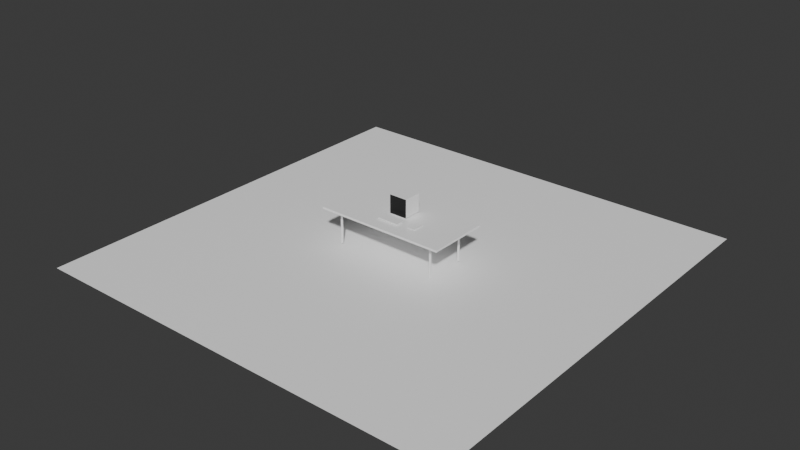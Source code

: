 # Source: scene.blend  (saved by Blender 4.5.90; exported with 4.5.12 LTS)
import bpy
from mathutils import Matrix  # noqa: F401  (used for matrix-valued properties, if any)

bpy.ops.wm.read_factory_settings(use_empty=True)
scene = bpy.context.scene
scene.name = 'Scene'

# ---- collections
col_collection = bpy.data.collections.new('Collection'); scene.collection.children.link(col_collection)

# ---- materials (node trees are filled in below, after node groups)
mat_white = bpy.data.materials.new('white')
mat_black = bpy.data.materials.new('black')

# ---- material node trees
mat_white.use_nodes = True; mat_white.node_tree.nodes.clear()
_N = mat_white.node_tree.nodes; _L = mat_white.node_tree.links
n0 = _N.new('ShaderNodeBsdfPrincipled'); n0.name = '原理化 BSDF'; n0.location = (-200, 100)
n0.inputs[0].default_value = (1.0, 1.0, 1.0, 1.0)
n1 = _N.new('ShaderNodeOutputMaterial'); n1.name = '材质输出'; n1.location = (200, 100)
_L.new(n0.outputs[0], n1.inputs[0])
n1.is_active_output = True
mat_black.use_nodes = True; mat_black.node_tree.nodes.clear()
_N = mat_black.node_tree.nodes; _L = mat_black.node_tree.links
n0 = _N.new('ShaderNodeBsdfPrincipled'); n0.name = '原理化 BSDF'; n0.location = (-200, 100)
n0.inputs[0].default_value = (0.0, 0.0, 0.0, 1.0)
n1 = _N.new('ShaderNodeOutputMaterial'); n1.name = '材质输出'; n1.location = (200, 100)
_L.new(n0.outputs[0], n1.inputs[0])
n1.is_active_output = True

# ---- world
world_world = bpy.data.worlds.new('World'); scene.world = world_world
world_world.use_nodes = True; world_world.node_tree.nodes.clear()
_N = world_world.node_tree.nodes; _L = world_world.node_tree.links
n0 = _N.new('ShaderNodeOutputWorld'); n0.name = 'World Output'; n0.location = (200, 100)
n1 = _N.new('ShaderNodeBackground'); n1.name = 'Background'; n1.location = (-200, 100)
n1.inputs[0].default_value = (0.05088, 0.05088, 0.05088, 1.0)
_L.new(n1.outputs[0], n0.inputs[0])
n0.is_active_output = True
world_world.color = (0.05088, 0.05088, 0.05088)
world_world.sun_shadow_jitter_overblur = 0.0

# ---- meshes
me_x = bpy.data.meshes.new('立方体')
me_x.from_pydata([(-1.289, -2.697, 0.5633), (-0.8662, -2.157, -0.866), (-1.289, -2.697, 0.6476), (-1.289, 2.713, 0.5633), (-0.8662, -2.098, -0.866), (-1.289, 2.713, 0.6476), (1.261, -2.697, 0.5633), (-0.8069, -2.157, -0.866), (1.261, -2.697, 0.6476), (1.261, 2.713, 0.5633), (-0.8069, -2.098, -0.866), (1.261, 2.713, 0.6476), (-0.8662, 2.094, -0.866), (-0.8662, 2.153, -0.866), (-0.8069, 2.094, -0.866), (-0.8069, 2.153, -0.866), (0.8138, -2.157, -0.866), (0.8138, -2.098, -0.866), (0.8731, -2.157, -0.866), (0.8731, -2.098, -0.866), (0.8138, 2.094, -0.866), (0.8138, 2.153, -0.866), (0.8731, 2.094, -0.866), (0.8731, 2.153, -0.866), (-0.8662, 2.094, 0.5633), (-0.8662, 2.153, 0.5633), (-0.8069, 2.094, 0.5633), (-0.8069, 2.153, 0.5633), (0.8138, 2.094, 0.5633), (0.8138, 2.153, 0.5633), (0.8731, 2.094, 0.5633), (0.8731, 2.153, 0.5633), (-0.8662, -2.157, 0.5633), (-0.8069, -2.157, 0.5633), (-0.8662, -2.098, 0.5633), (0.8138, -2.157, 0.5633), (0.8138, -2.098, 0.5633), (-0.8069, -2.098, 0.5633), (0.8731, -2.098, 0.5633), (0.8731, -2.157, 0.5633)], [], [(0, 2, 5, 3), (3, 5, 11, 9), (9, 11, 8, 6), (6, 8, 2, 0), (3, 9, 31, 29, 28, 26, 27, 25), (9, 6, 39, 38, 36, 35, 33, 37, 34, 32, 0, 3, 25, 24, 26, 28, 30, 31), (6, 0, 32, 33, 35, 39), (11, 5, 2, 8), (4, 1, 32, 34), (10, 4, 34, 37), (33, 7, 10, 37), (32, 1, 7, 33), (4, 10, 7, 1), (13, 12, 24, 25), (15, 13, 25, 27), (26, 14, 15, 27), (24, 12, 14, 26), (13, 15, 14, 12), (17, 16, 35, 36), (19, 17, 36, 38), (39, 18, 19, 38), (35, 16, 18, 39), (17, 19, 18, 16), (21, 20, 28, 29), (23, 21, 29, 31), (30, 22, 23, 31), (28, 20, 22, 30), (21, 23, 22, 20)])
_uv = me_x.uv_layers.new(name='UV贴图')
_uv.uv.foreach_set('vector', [0.375, 0.0, 0.625, 0.0, 0.625, 0.25, 0.375, 0.25, 0.375, 0.25, 0.625, 0.25, 0.625, 0.5, 0.375, 0.5, 0.375, 0.5, 0.625, 0.5, 0.625, 0.75, 0.375, 0.75, 0.375, 0.75, 0.625, 0.75, 0.625, 1.0, 0.375, 1.0, 0.125, 0.5, 0.375, 0.5, 0.3369, 0.5259, 0.3311, 0.5259, 0.3311, 0.5286, 0.1723, 0.5286, 0.1723, 0.5259, 0.1664, 0.5259, 0.375, 0.5, 0.375, 0.75, 0.3369, 0.725, 0.3369, 0.7223, 0.3311, 0.7223, 0.3311, 0.725, 0.1723, 0.725, 0.1723, 0.7223, 0.1664, 0.7223, 0.1664, 0.725, 0.125, 0.75, 0.125, 0.5, 0.1664, 0.5259, 0.1664, 0.5286, 0.1723, 0.5286, 0.3311, 0.5286, 0.3369, 0.5286, 0.3369, 0.5259, 0.375, 0.75, 0.125, 0.75, 0.1664, 0.725, 0.1723, 0.725, 0.3311, 0.725, 0.3369, 0.725, 0.625, 0.5, 0.875, 0.5, 0.875, 0.75, 0.625, 0.75, 0.375, 0.25, 0.375, 0.0, 0.613, 0.0, 0.613, 0.25, 0.375, 0.5, 0.375, 0.25, 0.613, 0.25, 0.613, 0.5, 0.613, 0.75, 0.375, 0.75, 0.375, 0.5, 0.613, 0.5, 0.613, 1.0, 0.375, 1.0, 0.375, 0.75, 0.613, 0.75, 0.125, 0.5, 0.375, 0.5, 0.375, 0.75, 0.125, 0.75, 0.375, 0.25, 0.375, 0.0, 0.613, 0.0, 0.613, 0.25, 0.375, 0.5, 0.375, 0.25, 0.613, 0.25, 0.613, 0.5, 0.613, 0.75, 0.375, 0.75, 0.375, 0.5, 0.613, 0.5, 0.613, 1.0, 0.375, 1.0, 0.375, 0.75, 0.613, 0.75, 0.125, 0.5, 0.375, 0.5, 0.375, 0.75, 0.125, 0.75, 0.375, 0.25, 0.375, 0.0, 0.613, 0.0, 0.613, 0.25, 0.375, 0.5, 0.375, 0.25, 0.613, 0.25, 0.613, 0.5, 0.613, 0.75, 0.375, 0.75, 0.375, 0.5, 0.613, 0.5, 0.613, 1.0, 0.375, 1.0, 0.375, 0.75, 0.613, 0.75, 0.125, 0.5, 0.375, 0.5, 0.375, 0.75, 0.125, 0.75, 0.375, 0.25, 0.375, 0.0, 0.613, 0.0, 0.613, 0.25, 0.375, 0.5, 0.375, 0.25, 0.613, 0.25, 0.613, 0.5, 0.613, 0.75, 0.375, 0.75, 0.375, 0.5, 0.613, 0.5, 0.613, 1.0, 0.375, 1.0, 0.375, 0.75, 0.613, 0.75, 0.125, 0.5, 0.375, 0.5, 0.375, 0.75, 0.125, 0.75])
me_x.materials.append(mat_white)
me_x.update()
me_x_1 = bpy.data.meshes.new('平面')
me_x_1.from_pydata([(-8.928, -8.928, 0.0), (8.928, -8.928, 0.0), (-8.928, 8.928, 0.0), (8.928, 8.928, 0.0)], [], [(0, 1, 3, 2)])
_uv = me_x_1.uv_layers.new(name='UV贴图')
_uv.uv.foreach_set('vector', [0.0, 0.0, 1.0, 0.0, 1.0, 1.0, 0.0, 1.0])
me_x_1.materials.append(mat_white)
me_x_1.update()
me_002 = bpy.data.meshes.new('立方体.002')
me_002.from_pydata([(-0.3772, -0.3772, -0.3772), (-0.3772, -0.3772, 0.3772), (-0.3772, 0.3772, -0.3772), (-0.3772, 0.3772, 0.3772), (0.3772, -0.3772, -0.3772), (0.3772, -0.3772, 0.3772), (0.3772, 0.3772, -0.3772), (0.3772, 0.3772, 0.3772)], [], [(0, 1, 3, 2), (2, 3, 7, 6), (6, 7, 5, 4), (4, 5, 1, 0), (2, 6, 4, 0), (7, 3, 1, 5)])
me_002.polygons.foreach_set('material_index', [0, 0, 1, 0, 0, 0])
_uv = me_002.uv_layers.new(name='UV贴图')
_uv.uv.foreach_set('vector', [0.375, 0.0, 0.625, 0.0, 0.625, 0.25, 0.375, 0.25, 0.375, 0.25, 0.625, 0.25, 0.625, 0.5, 0.375, 0.5, 0.375, 0.5, 0.625, 0.5, 0.625, 0.75, 0.375, 0.75, 0.375, 0.75, 0.625, 0.75, 0.625, 1.0, 0.375, 1.0, 0.125, 0.5, 0.375, 0.5, 0.375, 0.75, 0.125, 0.75, 0.625, 0.5, 0.875, 0.5, 0.875, 0.75, 0.625, 0.75])
me_002.materials.append(mat_white)
me_002.materials.append(mat_black)
me_002.update()
me_003 = bpy.data.meshes.new('立方体.003')
me_003.from_pydata([(-0.1552, -0.4433, -0.02034), (-0.1552, -0.4433, 0.02034), (-0.1552, 0.4433, -0.02034), (-0.1552, 0.4433, 0.02034), (0.1552, -0.4433, -0.02034), (0.1552, -0.4433, 0.02034), (0.1552, 0.4433, -0.02034), (0.1552, 0.4433, 0.02034)], [], [(0, 1, 3, 2), (2, 3, 7, 6), (6, 7, 5, 4), (4, 5, 1, 0), (2, 6, 4, 0), (7, 3, 1, 5)])
_uv = me_003.uv_layers.new(name='UV贴图')
_uv.uv.foreach_set('vector', [0.375, 0.0, 0.625, 0.0, 0.625, 0.25, 0.375, 0.25, 0.375, 0.25, 0.625, 0.25, 0.625, 0.5, 0.375, 0.5, 0.375, 0.5, 0.625, 0.5, 0.625, 0.75, 0.375, 0.75, 0.375, 0.75, 0.625, 0.75, 0.625, 1.0, 0.375, 1.0, 0.125, 0.5, 0.375, 0.5, 0.375, 0.75, 0.125, 0.75, 0.625, 0.5, 0.875, 0.5, 0.875, 0.75, 0.625, 0.75])
me_003.materials.append(mat_white)
me_003.update()
me_004 = bpy.data.meshes.new('立方体.004')
me_004.from_pydata([(-0.245, -0.1691, 0.008987), (-0.245, -0.1691, -0.008987), (-0.245, 0.1691, 0.008987), (-0.245, 0.1691, -0.008987), (0.245, -0.1691, 0.008987), (0.245, -0.1691, -0.008987), (0.245, 0.1691, 0.008987), (0.245, 0.1691, -0.008987)], [], [(0, 2, 3, 1), (2, 6, 7, 3), (6, 4, 5, 7), (4, 0, 1, 5), (2, 0, 4, 6), (7, 5, 1, 3)])
_uv = me_004.uv_layers.new(name='UV贴图')
_uv.uv.foreach_set('vector', [0.375, 0.0, 0.375, 0.25, 0.625, 0.25, 0.625, 0.0, 0.375, 0.25, 0.375, 0.5, 0.625, 0.5, 0.625, 0.25, 0.375, 0.5, 0.375, 0.75, 0.625, 0.75, 0.625, 0.5, 0.375, 0.75, 0.375, 1.0, 0.625, 1.0, 0.625, 0.75, 0.125, 0.5, 0.125, 0.75, 0.375, 0.75, 0.375, 0.5, 0.625, 0.5, 0.625, 0.75, 0.875, 0.75, 0.875, 0.5])
me_004.materials.append(mat_white)
me_004.update()

# ---- objects
ob_desk = bpy.data.objects.new('desk', me_x)
ob_ground = bpy.data.objects.new('ground', me_x_1)
ob_monitor = bpy.data.objects.new('monitor', me_002)
ob_keyboard = bpy.data.objects.new('keyboard', me_003)
ob_paper = bpy.data.objects.new('paper', me_004)

# ---- transforms, parenting, visibility, modifiers, constraints
ob_desk.location = (-0.0867, 0.3267, 5.96e-08)
ob_desk.rotation_euler = (0.0, -0.0, -1.571)
ob_desk.delta_location = (0.0138, -0.00823, 0.9277)
ob_ground.location = (-0.06468, 0.3323, 3.576e-07)
ob_ground.rotation_euler = (0.0, -0.0, -1.571)
ob_monitor.location = (0.1988, 0.5958, 0.0)
ob_monitor.rotation_euler = (0.0, -0.0, -1.571)
ob_monitor.delta_location = (-0.2635, 0.0, 2.001)
ob_keyboard.location = (-0.6233, -0.2263, 0.0)
ob_keyboard.rotation_euler = (0.0, -0.0, -1.571)
ob_keyboard.delta_location = (0.5586, 0.0, 1.615)
ob_paper.location = (0.5758, -1.028, 0.0)
ob_paper.rotation_euler = (0.0, -0.0, -1.571)
ob_paper.delta_location = (0.3601, 1.001, 1.604)

# ---- collection membership
col_collection.objects.link(ob_desk)
col_collection.objects.link(ob_ground)
col_collection.objects.link(ob_monitor)
col_collection.objects.link(ob_keyboard)
col_collection.objects.link(ob_paper)

# ---- scene / render settings (as saved in the file)
scene.frame_start = 1; scene.frame_end = 250; scene.frame_set(1)
scene.render.engine = 'BLENDER_EEVEE_NEXT'
bpy.context.view_layer.update()

# ---- added for rendering (the .blend has no active camera and no usable light): camera, sun
cam_auto = bpy.data.cameras.new('AutoCamera')
cam_auto.lens = 50.0
cam_auto.sensor_width = 36.0
cam_auto.clip_end = 1000.0
ob_auto_camera = bpy.data.objects.new('AutoCamera', cam_auto)
scene.collection.objects.link(ob_auto_camera)
ob_auto_camera.location = (23.4017, -27.8274, 19.9624)
ob_auto_camera.rotation_euler = (1.09748, -7.21219e-08, 0.694738)
scene.camera = ob_auto_camera
light_auto_sun = bpy.data.lights.new('AutoSun', 'SUN')
light_auto_sun.energy = 3.0
light_auto_sun.angle = 0.0523599
ob_auto_sun = bpy.data.objects.new('AutoSun', light_auto_sun)
scene.collection.objects.link(ob_auto_sun)
ob_auto_sun.rotation_euler = (0.872665, 0.174533, 0.523599)
bpy.context.view_layer.update()
